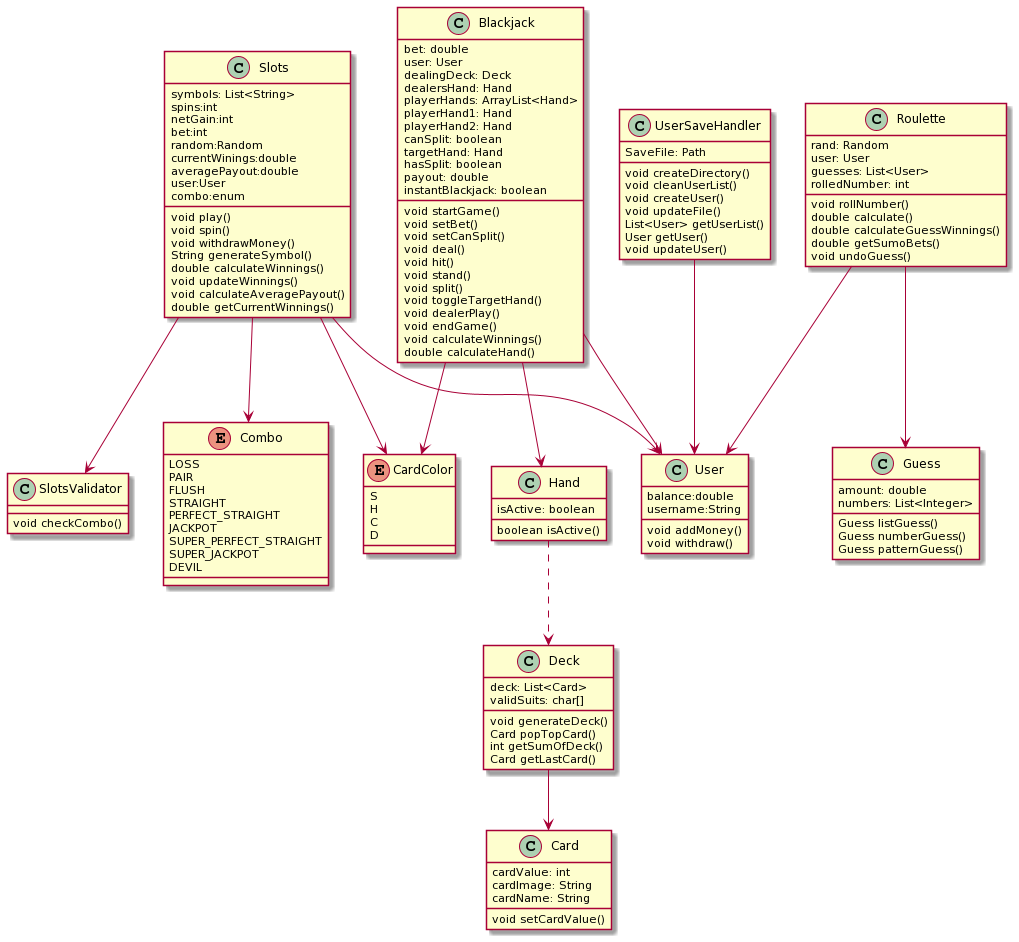

The diagram above was rendered by PlantUML. Its source (embedded in the PNG):
@startuml
Class Roulette {
    rand: Random
    user: User
    guesses: List<User>
    rolledNumber: int
    void rollNumber()
    double calculate()
    double calculateGuessWinnings()
    double getSumoBets()
    void undoGuess()
}

Class UserSaveHandler{
    SaveFile: Path
    void createDirectory()
    void cleanUserList()
    void createUser()
    void updateFile()
    List<User> getUserList()
    User getUser()
    void updateUser()
}

Class Slots {
    symbols: List<String>
    spins:int
    netGain:int
    bet:int
    random:Random
    currentWinings:double
    averagePayout:double
    user:User
    combo:enum
    void play()
    void spin()
    void withdrawMoney()
    String generateSymbol()
    double calculateWinnings()
    void updateWinnings()
    void calculateAveragePayout()
    double getCurrentWinnings()
}

Class SlotsValidator{
    void checkCombo()
}

Class User {
    balance:double
    username:String
    void addMoney()
    void withdraw()
}

Class Blackjack{
    bet: double
    user: User
    dealingDeck: Deck
    dealersHand: Hand
    playerHands: ArrayList<Hand>
    playerHand1: Hand
    playerHand2: Hand
    canSplit: boolean
    targetHand: Hand
    hasSplit: boolean
    payout: double
    instantBlackjack: boolean
    void startGame()
    void setBet()
    void setCanSplit()
    void deal()
    void hit()
    void stand()
    void split()
    void toggleTargetHand()
    void dealerPlay()
    void endGame()
    void calculateWinnings()
    double calculateHand()
    
    
}

Class Card {
    cardValue: int
    cardImage: String
    cardName: String
    void setCardValue()
}

Class Deck {
    deck: List<Card>
    validSuits: char[]
    void generateDeck()
    Card popTopCard()
    int getSumOfDeck()
    Card getLastCard()
}

Class Hand {
    isActive: boolean
    boolean isActive()

}

Enum CardColor {
    S
    H
    C
    D
}

Enum Combo {
       LOSS
  PAIR
  FLUSH
  STRAIGHT
  PERFECT_STRAIGHT
  JACKPOT
  SUPER_PERFECT_STRAIGHT
  SUPER_JACKPOT
  DEVIL

}

Class Guess {
    amount: double
    numbers: List<Integer>
    Guess listGuess()
    Guess numberGuess()
    Guess patternGuess()
}


Blackjack --> Hand
Hand ..> Deck
Deck --> Card
Blackjack --> User
Roulette --> User
UserSaveHandler --> User
Slots --> SlotsValidator
Slots --> User
Roulette --> Guess
Blackjack --> CardColor
Slots --> CardColor
Slots --> Combo
@enduml